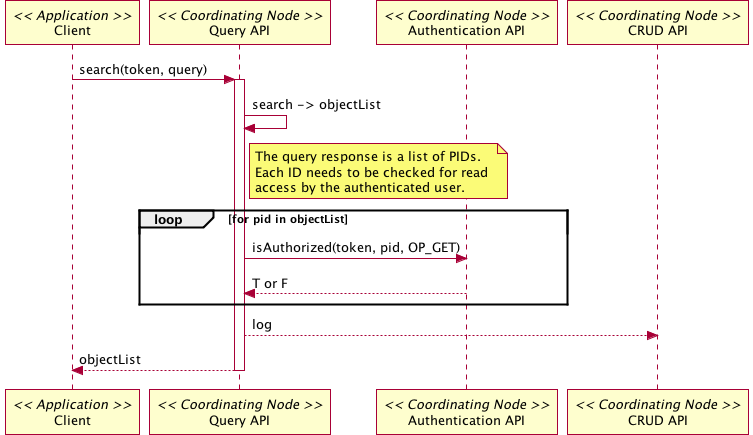

The diagram above was rendered by PlantUML. Its source (embedded in the PNG):
@startuml images/02_seq.png

 participant "Client" as app_client << Application >>
 participant "Query API" as c_query << Coordinating Node >>
 participant "Authentication API" as c_authenticate << Coordinating Node >>
 participant "CRUD API" as c_crud << Coordinating Node >>
 app_client -> c_query: search(token, query)
 activate c_query
 c_query -> c_query: search -> objectList
 note right of c_query
   The query response is a list of PIDs.
   Each ID needs to be checked for read 
   access by the authenticated user.
 end note
   loop for pid in objectList
     c_query -> c_authenticate: isAuthorized(token, pid, OP_GET)
     c_query <-- c_authenticate: T or F
   end 
 c_query --> c_crud: log
 app_client <-- c_query: objectList
 deactivate c_query
@enduml